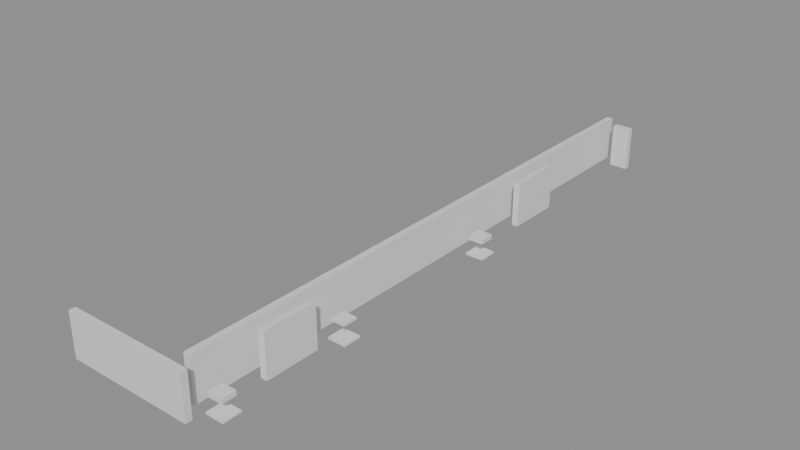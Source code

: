 # Source: building_lego.blend  (saved by Blender 5.0.119; exported with 4.5.12 LTS)
import bpy
from mathutils import Matrix  # noqa: F401  (used for matrix-valued properties, if any)

bpy.ops.wm.read_factory_settings(use_empty=True)
scene = bpy.context.scene
scene.name = 'Scene'

# ---- collections
col_01_paredes_externas = bpy.data.collections.new('01_Paredes_Externas'); scene.collection.children.link(col_01_paredes_externas)
col_02_paredes_internas = bpy.data.collections.new('02_Paredes_Internas'); scene.collection.children.link(col_02_paredes_internas)
col_03_pisos_escadas = bpy.data.collections.new('03_Pisos_Escadas'); scene.collection.children.link(col_03_pisos_escadas)
col_04_moveis_decoracoes = bpy.data.collections.new('04_Moveis_Decoracoes'); scene.collection.children.link(col_04_moveis_decoracoes)

# ---- materials (node trees are filled in below, after node groups)
mat_mat_parede_externa = bpy.data.materials.new('Mat_Parede_Externa')
mat_mat_parede_interna = bpy.data.materials.new('Mat_Parede_Interna')
mat_mat_pisos = bpy.data.materials.new('Mat_Pisos')
mat_mat_moveis = bpy.data.materials.new('Mat_Moveis')

# ---- material node trees
mat_mat_parede_externa.use_nodes = True; mat_mat_parede_externa.node_tree.nodes.clear()
_N = mat_mat_parede_externa.node_tree.nodes; _L = mat_mat_parede_externa.node_tree.links
n0 = _N.new('ShaderNodeBsdfPrincipled'); n0.name = 'BSDF - Pré-fundamentado'; n0.location = (-200, 100)
n1 = _N.new('ShaderNodeOutputMaterial'); n1.name = 'Saída de material'; n1.location = (200, 100)
_L.new(n0.outputs[0], n1.inputs[0])
n1.is_active_output = True
mat_mat_parede_interna.use_nodes = True; mat_mat_parede_interna.node_tree.nodes.clear()
_N = mat_mat_parede_interna.node_tree.nodes; _L = mat_mat_parede_interna.node_tree.links
n0 = _N.new('ShaderNodeBsdfPrincipled'); n0.name = 'BSDF - Pré-fundamentado'; n0.location = (-200, 100)
n1 = _N.new('ShaderNodeOutputMaterial'); n1.name = 'Saída de material'; n1.location = (200, 100)
_L.new(n0.outputs[0], n1.inputs[0])
n1.is_active_output = True
mat_mat_pisos.use_nodes = True; mat_mat_pisos.node_tree.nodes.clear()
_N = mat_mat_pisos.node_tree.nodes; _L = mat_mat_pisos.node_tree.links
n0 = _N.new('ShaderNodeBsdfPrincipled'); n0.name = 'BSDF - Pré-fundamentado'; n0.location = (-200, 100)
n1 = _N.new('ShaderNodeOutputMaterial'); n1.name = 'Saída de material'; n1.location = (200, 100)
_L.new(n0.outputs[0], n1.inputs[0])
n1.is_active_output = True
mat_mat_moveis.use_nodes = True; mat_mat_moveis.node_tree.nodes.clear()
_N = mat_mat_moveis.node_tree.nodes; _L = mat_mat_moveis.node_tree.links
n0 = _N.new('ShaderNodeBsdfPrincipled'); n0.name = 'BSDF - Pré-fundamentado'; n0.location = (-200, 100)
n1 = _N.new('ShaderNodeOutputMaterial'); n1.name = 'Saída de material'; n1.location = (200, 100)
_L.new(n0.outputs[0], n1.inputs[0])
n1.is_active_output = True

# ---- meshes
me_bloco_stone_wall_4304_3416_z0 = bpy.data.meshes.new('Bloco_stone_wall_4304_3416_z0')
me_bloco_stone_wall_4304_3416_z0.from_pydata([(-0.5, -0.175, -1.2), (0.5, -0.175, -1.2), (0.5, 0.175, -1.2), (-0.5, 0.175, -1.2), (-0.5, -0.175, 1.2), (0.5, -0.175, 1.2), (0.5, 0.175, 1.2), (-0.5, 0.175, 1.2)], [], [(0, 1, 2, 3), (4, 7, 6, 5), (0, 4, 5, 1), (2, 6, 7, 3), (0, 3, 7, 4), (1, 5, 6, 2)])
me_bloco_stone_wall_4304_3416_z0.materials.append(mat_mat_parede_externa)
me_bloco_stone_wall_4304_3416_z0.update()
me_bloco_stone_wall_4305_3416_z0 = bpy.data.meshes.new('Bloco_stone_wall_4305_3416_z0')
me_bloco_stone_wall_4305_3416_z0.from_pydata([(-0.5, -0.175, -1.2), (0.5, -0.175, -1.2), (0.5, 0.175, -1.2), (-0.5, 0.175, -1.2), (-0.5, -0.175, 1.2), (0.5, -0.175, 1.2), (0.5, 0.175, 1.2), (-0.5, 0.175, 1.2)], [], [(0, 1, 2, 3), (4, 7, 6, 5), (0, 4, 5, 1), (2, 6, 7, 3), (0, 3, 7, 4), (1, 5, 6, 2)])
me_bloco_stone_wall_4305_3416_z0.materials.append(mat_mat_parede_externa)
me_bloco_stone_wall_4305_3416_z0.update()
me_bloco_stone_wall_4306_3416_z0 = bpy.data.meshes.new('Bloco_stone_wall_4306_3416_z0')
me_bloco_stone_wall_4306_3416_z0.from_pydata([(-0.5, -0.175, -1.2), (0.5, -0.175, -1.2), (0.5, 0.175, -1.2), (-0.5, 0.175, -1.2), (-0.5, -0.175, 1.2), (0.5, -0.175, 1.2), (0.5, 0.175, 1.2), (-0.5, 0.175, 1.2)], [], [(0, 1, 2, 3), (4, 7, 6, 5), (0, 4, 5, 1), (2, 6, 7, 3), (0, 3, 7, 4), (1, 5, 6, 2)])
me_bloco_stone_wall_4306_3416_z0.materials.append(mat_mat_parede_externa)
me_bloco_stone_wall_4306_3416_z0.update()
me_bloco_stone_wall_4307_3416_z0 = bpy.data.meshes.new('Bloco_stone_wall_4307_3416_z0')
me_bloco_stone_wall_4307_3416_z0.from_pydata([(-0.5, -0.175, -1.2), (0.5, -0.175, -1.2), (0.5, 0.175, -1.2), (-0.5, 0.175, -1.2), (-0.5, -0.175, 1.2), (0.5, -0.175, 1.2), (0.5, 0.175, 1.2), (-0.5, 0.175, 1.2)], [], [(0, 1, 2, 3), (4, 7, 6, 5), (0, 4, 5, 1), (2, 6, 7, 3), (0, 3, 7, 4), (1, 5, 6, 2)])
me_bloco_stone_wall_4307_3416_z0.materials.append(mat_mat_parede_externa)
me_bloco_stone_wall_4307_3416_z0.update()
me_bloco_stone_wall_4308_3416_z0 = bpy.data.meshes.new('Bloco_stone_wall_4308_3416_z0')
me_bloco_stone_wall_4308_3416_z0.from_pydata([(-0.5, -0.175, -1.2), (0.5, -0.175, -1.2), (0.5, 0.175, -1.2), (-0.5, 0.175, -1.2), (-0.5, -0.175, 1.2), (0.5, -0.175, 1.2), (0.5, 0.175, 1.2), (-0.5, 0.175, 1.2)], [], [(0, 1, 2, 3), (4, 7, 6, 5), (0, 4, 5, 1), (2, 6, 7, 3), (0, 3, 7, 4), (1, 5, 6, 2)])
me_bloco_stone_wall_4308_3416_z0.materials.append(mat_mat_parede_externa)
me_bloco_stone_wall_4308_3416_z0.update()
me_bloco_stone_wall_4309_3416_z0 = bpy.data.meshes.new('Bloco_stone_wall_4309_3416_z0')
me_bloco_stone_wall_4309_3416_z0.from_pydata([(-0.5, -0.175, -1.2), (0.5, -0.175, -1.2), (0.5, 0.175, -1.2), (-0.5, 0.175, -1.2), (-0.5, -0.175, 1.2), (0.5, -0.175, 1.2), (0.5, 0.175, 1.2), (-0.5, 0.175, 1.2)], [], [(0, 1, 2, 3), (4, 7, 6, 5), (0, 4, 5, 1), (2, 6, 7, 3), (0, 3, 7, 4), (1, 5, 6, 2)])
me_bloco_stone_wall_4309_3416_z0.materials.append(mat_mat_parede_externa)
me_bloco_stone_wall_4309_3416_z0.update()
me_bloco_stone_wall_4310_3416_z0 = bpy.data.meshes.new('Bloco_stone_wall_4310_3416_z0')
me_bloco_stone_wall_4310_3416_z0.from_pydata([(-0.5, -0.175, -1.2), (0.5, -0.175, -1.2), (0.5, 0.175, -1.2), (-0.5, 0.175, -1.2), (-0.5, -0.175, 1.2), (0.5, -0.175, 1.2), (0.5, 0.175, 1.2), (-0.5, 0.175, 1.2)], [], [(0, 1, 2, 3), (4, 7, 6, 5), (0, 4, 5, 1), (2, 6, 7, 3), (0, 3, 7, 4), (1, 5, 6, 2)])
me_bloco_stone_wall_4310_3416_z0.materials.append(mat_mat_parede_externa)
me_bloco_stone_wall_4310_3416_z0.update()
me_bloco_stone_wall_4311_3448_z0 = bpy.data.meshes.new('Bloco_stone_wall_4311_3448_z0')
me_bloco_stone_wall_4311_3448_z0.from_pydata([(-0.5, -0.175, -1.2), (0.5, -0.175, -1.2), (0.5, 0.175, -1.2), (-0.5, 0.175, -1.2), (-0.5, -0.175, 1.2), (0.5, -0.175, 1.2), (0.5, 0.175, 1.2), (-0.5, 0.175, 1.2)], [], [(0, 1, 2, 3), (4, 7, 6, 5), (0, 4, 5, 1), (2, 6, 7, 3), (0, 3, 7, 4), (1, 5, 6, 2)])
me_bloco_stone_wall_4311_3448_z0.materials.append(mat_mat_parede_externa)
me_bloco_stone_wall_4311_3448_z0.update()
me_bloco_stone_post_4311_3420_z0 = bpy.data.meshes.new('Bloco_stone_post_4311_3420_z0')
me_bloco_stone_post_4311_3420_z0.from_pydata([(-0.175, -0.5, -1.2), (0.175, -0.5, -1.2), (0.175, 0.5, -1.2), (-0.175, 0.5, -1.2), (-0.175, -0.5, 1.2), (0.175, -0.5, 1.2), (0.175, 0.5, 1.2), (-0.175, 0.5, 1.2)], [], [(0, 1, 2, 3), (4, 7, 6, 5), (0, 4, 5, 1), (2, 6, 7, 3), (0, 3, 7, 4), (1, 5, 6, 2)])
me_bloco_stone_post_4311_3420_z0.materials.append(mat_mat_parede_externa)
me_bloco_stone_post_4311_3420_z0.update()
me_bloco_stone_post_4311_3421_z0 = bpy.data.meshes.new('Bloco_stone_post_4311_3421_z0')
me_bloco_stone_post_4311_3421_z0.from_pydata([(-0.175, -0.5, -1.2), (0.175, -0.5, -1.2), (0.175, 0.5, -1.2), (-0.175, 0.5, -1.2), (-0.175, -0.5, 1.2), (0.175, -0.5, 1.2), (0.175, 0.5, 1.2), (-0.175, 0.5, 1.2)], [], [(0, 1, 2, 3), (4, 7, 6, 5), (0, 4, 5, 1), (2, 6, 7, 3), (0, 3, 7, 4), (1, 5, 6, 2)])
me_bloco_stone_post_4311_3421_z0.materials.append(mat_mat_parede_externa)
me_bloco_stone_post_4311_3421_z0.update()
me_bloco_stone_post_4311_3422_z0 = bpy.data.meshes.new('Bloco_stone_post_4311_3422_z0')
me_bloco_stone_post_4311_3422_z0.from_pydata([(-0.175, -0.5, -1.2), (0.175, -0.5, -1.2), (0.175, 0.5, -1.2), (-0.175, 0.5, -1.2), (-0.175, -0.5, 1.2), (0.175, -0.5, 1.2), (0.175, 0.5, 1.2), (-0.175, 0.5, 1.2)], [], [(0, 1, 2, 3), (4, 7, 6, 5), (0, 4, 5, 1), (2, 6, 7, 3), (0, 3, 7, 4), (1, 5, 6, 2)])
me_bloco_stone_post_4311_3422_z0.materials.append(mat_mat_parede_externa)
me_bloco_stone_post_4311_3422_z0.update()
me_bloco_stone_post_4311_3438_z0 = bpy.data.meshes.new('Bloco_stone_post_4311_3438_z0')
me_bloco_stone_post_4311_3438_z0.from_pydata([(-0.175, -0.5, -1.2), (0.175, -0.5, -1.2), (0.175, 0.5, -1.2), (-0.175, 0.5, -1.2), (-0.175, -0.5, 1.2), (0.175, -0.5, 1.2), (0.175, 0.5, 1.2), (-0.175, 0.5, 1.2)], [], [(0, 1, 2, 3), (4, 7, 6, 5), (0, 4, 5, 1), (2, 6, 7, 3), (0, 3, 7, 4), (1, 5, 6, 2)])
me_bloco_stone_post_4311_3438_z0.materials.append(mat_mat_parede_externa)
me_bloco_stone_post_4311_3438_z0.update()
me_bloco_stone_wall_4311_3439_z0 = bpy.data.meshes.new('Bloco_stone_wall_4311_3439_z0')
me_bloco_stone_wall_4311_3439_z0.from_pydata([(-0.175, -0.5, -1.2), (0.175, -0.5, -1.2), (0.175, 0.5, -1.2), (-0.175, 0.5, -1.2), (-0.175, -0.5, 1.2), (0.175, -0.5, 1.2), (0.175, 0.5, 1.2), (-0.175, 0.5, 1.2)], [], [(0, 1, 2, 3), (4, 7, 6, 5), (0, 4, 5, 1), (2, 6, 7, 3), (0, 3, 7, 4), (1, 5, 6, 2)])
me_bloco_stone_wall_4311_3439_z0.materials.append(mat_mat_parede_externa)
me_bloco_stone_wall_4311_3439_z0.update()
me_bloco_stone_arch_4311_3440_z0 = bpy.data.meshes.new('Bloco_stone_arch_4311_3440_z0')
me_bloco_stone_arch_4311_3440_z0.from_pydata([(-0.175, -0.5, -1.2), (0.175, -0.5, -1.2), (0.175, 0.5, -1.2), (-0.175, 0.5, -1.2), (-0.175, -0.5, 1.2), (0.175, -0.5, 1.2), (0.175, 0.5, 1.2), (-0.175, 0.5, 1.2)], [], [(0, 1, 2, 3), (4, 7, 6, 5), (0, 4, 5, 1), (2, 6, 7, 3), (0, 3, 7, 4), (1, 5, 6, 2)])
me_bloco_stone_arch_4311_3440_z0.materials.append(mat_mat_parede_externa)
me_bloco_stone_arch_4311_3440_z0.update()
me_bloco_stone_wall_4310_3417_z0 = bpy.data.meshes.new('Bloco_stone_wall_4310_3417_z0')
me_bloco_stone_wall_4310_3417_z0.from_pydata([(-0.175, -0.5, -1.2), (0.175, -0.5, -1.2), (0.175, 0.5, -1.2), (-0.175, 0.5, -1.2), (-0.175, -0.5, 1.2), (0.175, -0.5, 1.2), (0.175, 0.5, 1.2), (-0.175, 0.5, 1.2)], [], [(0, 1, 2, 3), (4, 7, 6, 5), (0, 4, 5, 1), (2, 6, 7, 3), (0, 3, 7, 4), (1, 5, 6, 2)])
me_bloco_stone_wall_4310_3417_z0.materials.append(mat_mat_parede_interna)
me_bloco_stone_wall_4310_3417_z0.update()
me_bloco_stone_wall_4310_3418_z0 = bpy.data.meshes.new('Bloco_stone_wall_4310_3418_z0')
me_bloco_stone_wall_4310_3418_z0.from_pydata([(-0.175, -0.5, -1.2), (0.175, -0.5, -1.2), (0.175, 0.5, -1.2), (-0.175, 0.5, -1.2), (-0.175, -0.5, 1.2), (0.175, -0.5, 1.2), (0.175, 0.5, 1.2), (-0.175, 0.5, 1.2)], [], [(0, 1, 2, 3), (4, 7, 6, 5), (0, 4, 5, 1), (2, 6, 7, 3), (0, 3, 7, 4), (1, 5, 6, 2)])
me_bloco_stone_wall_4310_3418_z0.materials.append(mat_mat_parede_interna)
me_bloco_stone_wall_4310_3418_z0.update()
me_bloco_stone_wall_4310_3419_z0 = bpy.data.meshes.new('Bloco_stone_wall_4310_3419_z0')
me_bloco_stone_wall_4310_3419_z0.from_pydata([(-0.175, -0.5, -1.2), (0.175, -0.5, -1.2), (0.175, 0.5, -1.2), (-0.175, 0.5, -1.2), (-0.175, -0.5, 1.2), (0.175, -0.5, 1.2), (0.175, 0.5, 1.2), (-0.175, 0.5, 1.2)], [], [(0, 1, 2, 3), (4, 7, 6, 5), (0, 4, 5, 1), (2, 6, 7, 3), (0, 3, 7, 4), (1, 5, 6, 2)])
me_bloco_stone_wall_4310_3419_z0.materials.append(mat_mat_parede_interna)
me_bloco_stone_wall_4310_3419_z0.update()
me_bloco_stone_wall_4310_3420_z0 = bpy.data.meshes.new('Bloco_stone_wall_4310_3420_z0')
me_bloco_stone_wall_4310_3420_z0.from_pydata([(-0.175, -0.5, -1.2), (0.175, -0.5, -1.2), (0.175, 0.5, -1.2), (-0.175, 0.5, -1.2), (-0.175, -0.5, 1.2), (0.175, -0.5, 1.2), (0.175, 0.5, 1.2), (-0.175, 0.5, 1.2)], [], [(0, 1, 2, 3), (4, 7, 6, 5), (0, 4, 5, 1), (2, 6, 7, 3), (0, 3, 7, 4), (1, 5, 6, 2)])
me_bloco_stone_wall_4310_3420_z0.materials.append(mat_mat_parede_interna)
me_bloco_stone_wall_4310_3420_z0.update()
me_bloco_stone_wall_4310_3421_z0 = bpy.data.meshes.new('Bloco_stone_wall_4310_3421_z0')
me_bloco_stone_wall_4310_3421_z0.from_pydata([(-0.175, -0.5, -1.2), (0.175, -0.5, -1.2), (0.175, 0.5, -1.2), (-0.175, 0.5, -1.2), (-0.175, -0.5, 1.2), (0.175, -0.5, 1.2), (0.175, 0.5, 1.2), (-0.175, 0.5, 1.2)], [], [(0, 1, 2, 3), (4, 7, 6, 5), (0, 4, 5, 1), (2, 6, 7, 3), (0, 3, 7, 4), (1, 5, 6, 2)])
me_bloco_stone_wall_4310_3421_z0.materials.append(mat_mat_parede_interna)
me_bloco_stone_wall_4310_3421_z0.update()
me_bloco_stone_wall_4310_3422_z0 = bpy.data.meshes.new('Bloco_stone_wall_4310_3422_z0')
me_bloco_stone_wall_4310_3422_z0.from_pydata([(-0.175, -0.5, -1.2), (0.175, -0.5, -1.2), (0.175, 0.5, -1.2), (-0.175, 0.5, -1.2), (-0.175, -0.5, 1.2), (0.175, -0.5, 1.2), (0.175, 0.5, 1.2), (-0.175, 0.5, 1.2)], [], [(0, 1, 2, 3), (4, 7, 6, 5), (0, 4, 5, 1), (2, 6, 7, 3), (0, 3, 7, 4), (1, 5, 6, 2)])
me_bloco_stone_wall_4310_3422_z0.materials.append(mat_mat_parede_interna)
me_bloco_stone_wall_4310_3422_z0.update()
me_bloco_stone_wall_4310_3423_z0 = bpy.data.meshes.new('Bloco_stone_wall_4310_3423_z0')
me_bloco_stone_wall_4310_3423_z0.from_pydata([(-0.175, -0.5, -1.2), (0.175, -0.5, -1.2), (0.175, 0.5, -1.2), (-0.175, 0.5, -1.2), (-0.175, -0.5, 1.2), (0.175, -0.5, 1.2), (0.175, 0.5, 1.2), (-0.175, 0.5, 1.2)], [], [(0, 1, 2, 3), (4, 7, 6, 5), (0, 4, 5, 1), (2, 6, 7, 3), (0, 3, 7, 4), (1, 5, 6, 2)])
me_bloco_stone_wall_4310_3423_z0.materials.append(mat_mat_parede_interna)
me_bloco_stone_wall_4310_3423_z0.update()
me_bloco_stone_wall_4310_3424_z0 = bpy.data.meshes.new('Bloco_stone_wall_4310_3424_z0')
me_bloco_stone_wall_4310_3424_z0.from_pydata([(-0.175, -0.5, -1.2), (0.175, -0.5, -1.2), (0.175, 0.5, -1.2), (-0.175, 0.5, -1.2), (-0.175, -0.5, 1.2), (0.175, -0.5, 1.2), (0.175, 0.5, 1.2), (-0.175, 0.5, 1.2)], [], [(0, 1, 2, 3), (4, 7, 6, 5), (0, 4, 5, 1), (2, 6, 7, 3), (0, 3, 7, 4), (1, 5, 6, 2)])
me_bloco_stone_wall_4310_3424_z0.materials.append(mat_mat_parede_interna)
me_bloco_stone_wall_4310_3424_z0.update()
me_bloco_stone_wall_4310_3425_z0 = bpy.data.meshes.new('Bloco_stone_wall_4310_3425_z0')
me_bloco_stone_wall_4310_3425_z0.from_pydata([(-0.175, -0.5, -1.2), (0.175, -0.5, -1.2), (0.175, 0.5, -1.2), (-0.175, 0.5, -1.2), (-0.175, -0.5, 1.2), (0.175, -0.5, 1.2), (0.175, 0.5, 1.2), (-0.175, 0.5, 1.2)], [], [(0, 1, 2, 3), (4, 7, 6, 5), (0, 4, 5, 1), (2, 6, 7, 3), (0, 3, 7, 4), (1, 5, 6, 2)])
me_bloco_stone_wall_4310_3425_z0.materials.append(mat_mat_parede_interna)
me_bloco_stone_wall_4310_3425_z0.update()
me_bloco_stone_wall_4310_3426_z0 = bpy.data.meshes.new('Bloco_stone_wall_4310_3426_z0')
me_bloco_stone_wall_4310_3426_z0.from_pydata([(-0.175, -0.5, -1.2), (0.175, -0.5, -1.2), (0.175, 0.5, -1.2), (-0.175, 0.5, -1.2), (-0.175, -0.5, 1.2), (0.175, -0.5, 1.2), (0.175, 0.5, 1.2), (-0.175, 0.5, 1.2)], [], [(0, 1, 2, 3), (4, 7, 6, 5), (0, 4, 5, 1), (2, 6, 7, 3), (0, 3, 7, 4), (1, 5, 6, 2)])
me_bloco_stone_wall_4310_3426_z0.materials.append(mat_mat_parede_interna)
me_bloco_stone_wall_4310_3426_z0.update()
me_bloco_stone_wall_4310_3427_z0 = bpy.data.meshes.new('Bloco_stone_wall_4310_3427_z0')
me_bloco_stone_wall_4310_3427_z0.from_pydata([(-0.175, -0.5, -1.2), (0.175, -0.5, -1.2), (0.175, 0.5, -1.2), (-0.175, 0.5, -1.2), (-0.175, -0.5, 1.2), (0.175, -0.5, 1.2), (0.175, 0.5, 1.2), (-0.175, 0.5, 1.2)], [], [(0, 1, 2, 3), (4, 7, 6, 5), (0, 4, 5, 1), (2, 6, 7, 3), (0, 3, 7, 4), (1, 5, 6, 2)])
me_bloco_stone_wall_4310_3427_z0.materials.append(mat_mat_parede_interna)
me_bloco_stone_wall_4310_3427_z0.update()
me_bloco_stone_wall_4310_3428_z0 = bpy.data.meshes.new('Bloco_stone_wall_4310_3428_z0')
me_bloco_stone_wall_4310_3428_z0.from_pydata([(-0.175, -0.5, -1.2), (0.175, -0.5, -1.2), (0.175, 0.5, -1.2), (-0.175, 0.5, -1.2), (-0.175, -0.5, 1.2), (0.175, -0.5, 1.2), (0.175, 0.5, 1.2), (-0.175, 0.5, 1.2)], [], [(0, 1, 2, 3), (4, 7, 6, 5), (0, 4, 5, 1), (2, 6, 7, 3), (0, 3, 7, 4), (1, 5, 6, 2)])
me_bloco_stone_wall_4310_3428_z0.materials.append(mat_mat_parede_interna)
me_bloco_stone_wall_4310_3428_z0.update()
me_bloco_stone_wall_4310_3429_z0 = bpy.data.meshes.new('Bloco_stone_wall_4310_3429_z0')
me_bloco_stone_wall_4310_3429_z0.from_pydata([(-0.175, -0.5, -1.2), (0.175, -0.5, -1.2), (0.175, 0.5, -1.2), (-0.175, 0.5, -1.2), (-0.175, -0.5, 1.2), (0.175, -0.5, 1.2), (0.175, 0.5, 1.2), (-0.175, 0.5, 1.2)], [], [(0, 1, 2, 3), (4, 7, 6, 5), (0, 4, 5, 1), (2, 6, 7, 3), (0, 3, 7, 4), (1, 5, 6, 2)])
me_bloco_stone_wall_4310_3429_z0.materials.append(mat_mat_parede_interna)
me_bloco_stone_wall_4310_3429_z0.update()
me_bloco_stone_wall_4310_3430_z0 = bpy.data.meshes.new('Bloco_stone_wall_4310_3430_z0')
me_bloco_stone_wall_4310_3430_z0.from_pydata([(-0.175, -0.5, -1.2), (0.175, -0.5, -1.2), (0.175, 0.5, -1.2), (-0.175, 0.5, -1.2), (-0.175, -0.5, 1.2), (0.175, -0.5, 1.2), (0.175, 0.5, 1.2), (-0.175, 0.5, 1.2)], [], [(0, 1, 2, 3), (4, 7, 6, 5), (0, 4, 5, 1), (2, 6, 7, 3), (0, 3, 7, 4), (1, 5, 6, 2)])
me_bloco_stone_wall_4310_3430_z0.materials.append(mat_mat_parede_interna)
me_bloco_stone_wall_4310_3430_z0.update()
me_bloco_stone_wall_4310_3431_z0 = bpy.data.meshes.new('Bloco_stone_wall_4310_3431_z0')
me_bloco_stone_wall_4310_3431_z0.from_pydata([(-0.175, -0.5, -1.2), (0.175, -0.5, -1.2), (0.175, 0.5, -1.2), (-0.175, 0.5, -1.2), (-0.175, -0.5, 1.2), (0.175, -0.5, 1.2), (0.175, 0.5, 1.2), (-0.175, 0.5, 1.2)], [], [(0, 1, 2, 3), (4, 7, 6, 5), (0, 4, 5, 1), (2, 6, 7, 3), (0, 3, 7, 4), (1, 5, 6, 2)])
me_bloco_stone_wall_4310_3431_z0.materials.append(mat_mat_parede_interna)
me_bloco_stone_wall_4310_3431_z0.update()
me_bloco_stone_wall_4310_3432_z0 = bpy.data.meshes.new('Bloco_stone_wall_4310_3432_z0')
me_bloco_stone_wall_4310_3432_z0.from_pydata([(-0.175, -0.5, -1.2), (0.175, -0.5, -1.2), (0.175, 0.5, -1.2), (-0.175, 0.5, -1.2), (-0.175, -0.5, 1.2), (0.175, -0.5, 1.2), (0.175, 0.5, 1.2), (-0.175, 0.5, 1.2)], [], [(0, 1, 2, 3), (4, 7, 6, 5), (0, 4, 5, 1), (2, 6, 7, 3), (0, 3, 7, 4), (1, 5, 6, 2)])
me_bloco_stone_wall_4310_3432_z0.materials.append(mat_mat_parede_interna)
me_bloco_stone_wall_4310_3432_z0.update()
me_bloco_stone_wall_4310_3433_z0 = bpy.data.meshes.new('Bloco_stone_wall_4310_3433_z0')
me_bloco_stone_wall_4310_3433_z0.from_pydata([(-0.175, -0.5, -1.2), (0.175, -0.5, -1.2), (0.175, 0.5, -1.2), (-0.175, 0.5, -1.2), (-0.175, -0.5, 1.2), (0.175, -0.5, 1.2), (0.175, 0.5, 1.2), (-0.175, 0.5, 1.2)], [], [(0, 1, 2, 3), (4, 7, 6, 5), (0, 4, 5, 1), (2, 6, 7, 3), (0, 3, 7, 4), (1, 5, 6, 2)])
me_bloco_stone_wall_4310_3433_z0.materials.append(mat_mat_parede_interna)
me_bloco_stone_wall_4310_3433_z0.update()
me_bloco_stone_wall_4310_3434_z0 = bpy.data.meshes.new('Bloco_stone_wall_4310_3434_z0')
me_bloco_stone_wall_4310_3434_z0.from_pydata([(-0.175, -0.5, -1.2), (0.175, -0.5, -1.2), (0.175, 0.5, -1.2), (-0.175, 0.5, -1.2), (-0.175, -0.5, 1.2), (0.175, -0.5, 1.2), (0.175, 0.5, 1.2), (-0.175, 0.5, 1.2)], [], [(0, 1, 2, 3), (4, 7, 6, 5), (0, 4, 5, 1), (2, 6, 7, 3), (0, 3, 7, 4), (1, 5, 6, 2)])
me_bloco_stone_wall_4310_3434_z0.materials.append(mat_mat_parede_interna)
me_bloco_stone_wall_4310_3434_z0.update()
me_bloco_stone_wall_4310_3435_z0 = bpy.data.meshes.new('Bloco_stone_wall_4310_3435_z0')
me_bloco_stone_wall_4310_3435_z0.from_pydata([(-0.175, -0.5, -1.2), (0.175, -0.5, -1.2), (0.175, 0.5, -1.2), (-0.175, 0.5, -1.2), (-0.175, -0.5, 1.2), (0.175, -0.5, 1.2), (0.175, 0.5, 1.2), (-0.175, 0.5, 1.2)], [], [(0, 1, 2, 3), (4, 7, 6, 5), (0, 4, 5, 1), (2, 6, 7, 3), (0, 3, 7, 4), (1, 5, 6, 2)])
me_bloco_stone_wall_4310_3435_z0.materials.append(mat_mat_parede_interna)
me_bloco_stone_wall_4310_3435_z0.update()
me_bloco_stone_wall_4310_3436_z0 = bpy.data.meshes.new('Bloco_stone_wall_4310_3436_z0')
me_bloco_stone_wall_4310_3436_z0.from_pydata([(-0.175, -0.5, -1.2), (0.175, -0.5, -1.2), (0.175, 0.5, -1.2), (-0.175, 0.5, -1.2), (-0.175, -0.5, 1.2), (0.175, -0.5, 1.2), (0.175, 0.5, 1.2), (-0.175, 0.5, 1.2)], [], [(0, 1, 2, 3), (4, 7, 6, 5), (0, 4, 5, 1), (2, 6, 7, 3), (0, 3, 7, 4), (1, 5, 6, 2)])
me_bloco_stone_wall_4310_3436_z0.materials.append(mat_mat_parede_interna)
me_bloco_stone_wall_4310_3436_z0.update()
me_bloco_stone_wall_4310_3437_z0 = bpy.data.meshes.new('Bloco_stone_wall_4310_3437_z0')
me_bloco_stone_wall_4310_3437_z0.from_pydata([(-0.175, -0.5, -1.2), (0.175, -0.5, -1.2), (0.175, 0.5, -1.2), (-0.175, 0.5, -1.2), (-0.175, -0.5, 1.2), (0.175, -0.5, 1.2), (0.175, 0.5, 1.2), (-0.175, 0.5, 1.2)], [], [(0, 1, 2, 3), (4, 7, 6, 5), (0, 4, 5, 1), (2, 6, 7, 3), (0, 3, 7, 4), (1, 5, 6, 2)])
me_bloco_stone_wall_4310_3437_z0.materials.append(mat_mat_parede_interna)
me_bloco_stone_wall_4310_3437_z0.update()
me_bloco_stone_wall_4310_3438_z0 = bpy.data.meshes.new('Bloco_stone_wall_4310_3438_z0')
me_bloco_stone_wall_4310_3438_z0.from_pydata([(-0.175, -0.5, -1.2), (0.175, -0.5, -1.2), (0.175, 0.5, -1.2), (-0.175, 0.5, -1.2), (-0.175, -0.5, 1.2), (0.175, -0.5, 1.2), (0.175, 0.5, 1.2), (-0.175, 0.5, 1.2)], [], [(0, 1, 2, 3), (4, 7, 6, 5), (0, 4, 5, 1), (2, 6, 7, 3), (0, 3, 7, 4), (1, 5, 6, 2)])
me_bloco_stone_wall_4310_3438_z0.materials.append(mat_mat_parede_interna)
me_bloco_stone_wall_4310_3438_z0.update()
me_bloco_stone_wall_4310_3439_z0 = bpy.data.meshes.new('Bloco_stone_wall_4310_3439_z0')
me_bloco_stone_wall_4310_3439_z0.from_pydata([(-0.175, -0.5, -1.2), (0.175, -0.5, -1.2), (0.175, 0.5, -1.2), (-0.175, 0.5, -1.2), (-0.175, -0.5, 1.2), (0.175, -0.5, 1.2), (0.175, 0.5, 1.2), (-0.175, 0.5, 1.2)], [], [(0, 1, 2, 3), (4, 7, 6, 5), (0, 4, 5, 1), (2, 6, 7, 3), (0, 3, 7, 4), (1, 5, 6, 2)])
me_bloco_stone_wall_4310_3439_z0.materials.append(mat_mat_parede_interna)
me_bloco_stone_wall_4310_3439_z0.update()
me_bloco_stone_wall_4310_3440_z0 = bpy.data.meshes.new('Bloco_stone_wall_4310_3440_z0')
me_bloco_stone_wall_4310_3440_z0.from_pydata([(-0.175, -0.5, -1.2), (0.175, -0.5, -1.2), (0.175, 0.5, -1.2), (-0.175, 0.5, -1.2), (-0.175, -0.5, 1.2), (0.175, -0.5, 1.2), (0.175, 0.5, 1.2), (-0.175, 0.5, 1.2)], [], [(0, 1, 2, 3), (4, 7, 6, 5), (0, 4, 5, 1), (2, 6, 7, 3), (0, 3, 7, 4), (1, 5, 6, 2)])
me_bloco_stone_wall_4310_3440_z0.materials.append(mat_mat_parede_interna)
me_bloco_stone_wall_4310_3440_z0.update()
me_bloco_stone_wall_4310_3441_z0 = bpy.data.meshes.new('Bloco_stone_wall_4310_3441_z0')
me_bloco_stone_wall_4310_3441_z0.from_pydata([(-0.175, -0.5, -1.2), (0.175, -0.5, -1.2), (0.175, 0.5, -1.2), (-0.175, 0.5, -1.2), (-0.175, -0.5, 1.2), (0.175, -0.5, 1.2), (0.175, 0.5, 1.2), (-0.175, 0.5, 1.2)], [], [(0, 1, 2, 3), (4, 7, 6, 5), (0, 4, 5, 1), (2, 6, 7, 3), (0, 3, 7, 4), (1, 5, 6, 2)])
me_bloco_stone_wall_4310_3441_z0.materials.append(mat_mat_parede_interna)
me_bloco_stone_wall_4310_3441_z0.update()
me_bloco_stone_wall_4310_3442_z0 = bpy.data.meshes.new('Bloco_stone_wall_4310_3442_z0')
me_bloco_stone_wall_4310_3442_z0.from_pydata([(-0.175, -0.5, -1.2), (0.175, -0.5, -1.2), (0.175, 0.5, -1.2), (-0.175, 0.5, -1.2), (-0.175, -0.5, 1.2), (0.175, -0.5, 1.2), (0.175, 0.5, 1.2), (-0.175, 0.5, 1.2)], [], [(0, 1, 2, 3), (4, 7, 6, 5), (0, 4, 5, 1), (2, 6, 7, 3), (0, 3, 7, 4), (1, 5, 6, 2)])
me_bloco_stone_wall_4310_3442_z0.materials.append(mat_mat_parede_interna)
me_bloco_stone_wall_4310_3442_z0.update()
me_bloco_stone_wall_4310_3443_z0 = bpy.data.meshes.new('Bloco_stone_wall_4310_3443_z0')
me_bloco_stone_wall_4310_3443_z0.from_pydata([(-0.175, -0.5, -1.2), (0.175, -0.5, -1.2), (0.175, 0.5, -1.2), (-0.175, 0.5, -1.2), (-0.175, -0.5, 1.2), (0.175, -0.5, 1.2), (0.175, 0.5, 1.2), (-0.175, 0.5, 1.2)], [], [(0, 1, 2, 3), (4, 7, 6, 5), (0, 4, 5, 1), (2, 6, 7, 3), (0, 3, 7, 4), (1, 5, 6, 2)])
me_bloco_stone_wall_4310_3443_z0.materials.append(mat_mat_parede_interna)
me_bloco_stone_wall_4310_3443_z0.update()
me_bloco_stone_wall_4310_3444_z0 = bpy.data.meshes.new('Bloco_stone_wall_4310_3444_z0')
me_bloco_stone_wall_4310_3444_z0.from_pydata([(-0.175, -0.5, -1.2), (0.175, -0.5, -1.2), (0.175, 0.5, -1.2), (-0.175, 0.5, -1.2), (-0.175, -0.5, 1.2), (0.175, -0.5, 1.2), (0.175, 0.5, 1.2), (-0.175, 0.5, 1.2)], [], [(0, 1, 2, 3), (4, 7, 6, 5), (0, 4, 5, 1), (2, 6, 7, 3), (0, 3, 7, 4), (1, 5, 6, 2)])
me_bloco_stone_wall_4310_3444_z0.materials.append(mat_mat_parede_interna)
me_bloco_stone_wall_4310_3444_z0.update()
me_bloco_stone_wall_4310_3445_z0 = bpy.data.meshes.new('Bloco_stone_wall_4310_3445_z0')
me_bloco_stone_wall_4310_3445_z0.from_pydata([(-0.175, -0.5, -1.2), (0.175, -0.5, -1.2), (0.175, 0.5, -1.2), (-0.175, 0.5, -1.2), (-0.175, -0.5, 1.2), (0.175, -0.5, 1.2), (0.175, 0.5, 1.2), (-0.175, 0.5, 1.2)], [], [(0, 1, 2, 3), (4, 7, 6, 5), (0, 4, 5, 1), (2, 6, 7, 3), (0, 3, 7, 4), (1, 5, 6, 2)])
me_bloco_stone_wall_4310_3445_z0.materials.append(mat_mat_parede_interna)
me_bloco_stone_wall_4310_3445_z0.update()
me_bloco_stone_wall_4310_3446_z0 = bpy.data.meshes.new('Bloco_stone_wall_4310_3446_z0')
me_bloco_stone_wall_4310_3446_z0.from_pydata([(-0.175, -0.5, -1.2), (0.175, -0.5, -1.2), (0.175, 0.5, -1.2), (-0.175, 0.5, -1.2), (-0.175, -0.5, 1.2), (0.175, -0.5, 1.2), (0.175, 0.5, 1.2), (-0.175, 0.5, 1.2)], [], [(0, 1, 2, 3), (4, 7, 6, 5), (0, 4, 5, 1), (2, 6, 7, 3), (0, 3, 7, 4), (1, 5, 6, 2)])
me_bloco_stone_wall_4310_3446_z0.materials.append(mat_mat_parede_interna)
me_bloco_stone_wall_4310_3446_z0.update()
me_bloco_stone_wall_4310_3447_z0 = bpy.data.meshes.new('Bloco_stone_wall_4310_3447_z0')
me_bloco_stone_wall_4310_3447_z0.from_pydata([(-0.175, -0.5, -1.2), (0.175, -0.5, -1.2), (0.175, 0.5, -1.2), (-0.175, 0.5, -1.2), (-0.175, -0.5, 1.2), (0.175, -0.5, 1.2), (0.175, 0.5, 1.2), (-0.175, 0.5, 1.2)], [], [(0, 1, 2, 3), (4, 7, 6, 5), (0, 4, 5, 1), (2, 6, 7, 3), (0, 3, 7, 4), (1, 5, 6, 2)])
me_bloco_stone_wall_4310_3447_z0.materials.append(mat_mat_parede_interna)
me_bloco_stone_wall_4310_3447_z0.update()
me_bloco_stone_wall_4310_3448_z0 = bpy.data.meshes.new('Bloco_stone_wall_4310_3448_z0')
me_bloco_stone_wall_4310_3448_z0.from_pydata([(-0.175, -0.5, -1.2), (0.175, -0.5, -1.2), (0.175, 0.5, -1.2), (-0.175, 0.5, -1.2), (-0.175, -0.5, 1.2), (0.175, -0.5, 1.2), (0.175, 0.5, 1.2), (-0.175, 0.5, 1.2)], [], [(0, 1, 2, 3), (4, 7, 6, 5), (0, 4, 5, 1), (2, 6, 7, 3), (0, 3, 7, 4), (1, 5, 6, 2)])
me_bloco_stone_wall_4310_3448_z0.materials.append(mat_mat_parede_interna)
me_bloco_stone_wall_4310_3448_z0.update()
me_piso_stone_4311_3417_z0 = bpy.data.meshes.new('Piso_stone_4311_3417_z0')
me_piso_stone_4311_3417_z0.from_pydata([(-0.5, -0.5, -0.05), (0.5, -0.5, -0.05), (0.5, 0.5, -0.05), (-0.5, 0.5, -0.05), (-0.5, -0.5, 0.05), (0.5, -0.5, 0.05), (0.5, 0.5, 0.05), (-0.5, 0.5, 0.05)], [], [(0, 1, 2, 3), (4, 7, 6, 5), (0, 4, 5, 1), (2, 6, 7, 3), (0, 3, 7, 4), (1, 5, 6, 2)])
me_piso_stone_4311_3417_z0.materials.append(mat_mat_pisos)
me_piso_stone_4311_3417_z0.update()
me_piso_stone_4311_3424_z0 = bpy.data.meshes.new('Piso_stone_4311_3424_z0')
me_piso_stone_4311_3424_z0.from_pydata([(-0.5, -0.5, -0.05), (0.5, -0.5, -0.05), (0.5, 0.5, -0.05), (-0.5, 0.5, -0.05), (-0.5, -0.5, 0.05), (0.5, -0.5, 0.05), (0.5, 0.5, 0.05), (-0.5, 0.5, 0.05)], [], [(0, 1, 2, 3), (4, 7, 6, 5), (0, 4, 5, 1), (2, 6, 7, 3), (0, 3, 7, 4), (1, 5, 6, 2)])
me_piso_stone_4311_3424_z0.materials.append(mat_mat_pisos)
me_piso_stone_4311_3424_z0.update()
me_piso_stone_4311_3434_z0 = bpy.data.meshes.new('Piso_stone_4311_3434_z0')
me_piso_stone_4311_3434_z0.from_pydata([(-0.5, -0.5, -0.05), (0.5, -0.5, -0.05), (0.5, 0.5, -0.05), (-0.5, 0.5, -0.05), (-0.5, -0.5, 0.05), (0.5, -0.5, 0.05), (0.5, 0.5, 0.05), (-0.5, 0.5, 0.05)], [], [(0, 1, 2, 3), (4, 7, 6, 5), (0, 4, 5, 1), (2, 6, 7, 3), (0, 3, 7, 4), (1, 5, 6, 2)])
me_piso_stone_4311_3434_z0.materials.append(mat_mat_pisos)
me_piso_stone_4311_3434_z0.update()
me_movel_brazier_4311_3417_z6 = bpy.data.meshes.new('Movel_brazier_4311_3417_z6')
me_movel_brazier_4311_3417_z6.from_pydata([(-0.4, -0.4, -0.12), (0.4, -0.4, -0.12), (0.4, 0.4, -0.12), (-0.4, 0.4, -0.12), (-0.4, -0.4, 0.12), (0.4, -0.4, 0.12), (0.4, 0.4, 0.12), (-0.4, 0.4, 0.12)], [], [(0, 1, 2, 3), (4, 7, 6, 5), (0, 4, 5, 1), (2, 6, 7, 3), (0, 3, 7, 4), (1, 5, 6, 2)])
me_movel_brazier_4311_3417_z6.materials.append(mat_mat_moveis)
me_movel_brazier_4311_3417_z6.update()
me_movel_brazier_4311_3424_z7 = bpy.data.meshes.new('Movel_brazier_4311_3424_z7')
me_movel_brazier_4311_3424_z7.from_pydata([(-0.4, -0.4, -0.06), (0.4, -0.4, -0.06), (0.4, 0.4, -0.06), (-0.4, 0.4, -0.06), (-0.4, -0.4, 0.06), (0.4, -0.4, 0.06), (0.4, 0.4, 0.06), (-0.4, 0.4, 0.06)], [], [(0, 1, 2, 3), (4, 7, 6, 5), (0, 4, 5, 1), (2, 6, 7, 3), (0, 3, 7, 4), (1, 5, 6, 2)])
me_movel_brazier_4311_3424_z7.materials.append(mat_mat_moveis)
me_movel_brazier_4311_3424_z7.update()
me_movel_brazier_4311_3434_z6 = bpy.data.meshes.new('Movel_brazier_4311_3434_z6')
me_movel_brazier_4311_3434_z6.from_pydata([(-0.4, -0.4, -0.12), (0.4, -0.4, -0.12), (0.4, 0.4, -0.12), (-0.4, 0.4, -0.12), (-0.4, -0.4, 0.12), (0.4, -0.4, 0.12), (0.4, 0.4, 0.12), (-0.4, 0.4, 0.12)], [], [(0, 1, 2, 3), (4, 7, 6, 5), (0, 4, 5, 1), (2, 6, 7, 3), (0, 3, 7, 4), (1, 5, 6, 2)])
me_movel_brazier_4311_3434_z6.materials.append(mat_mat_moveis)
me_movel_brazier_4311_3434_z6.update()

# ---- objects
ob_parede_externa_norte_y3416_x4304_4310 = bpy.data.objects.new('Parede_Externa_Norte_Y3416_X4304_4310', None)
ob_bloco_stone_wall_4304_3416_z0 = bpy.data.objects.new('Bloco_stone_wall_4304_3416_z0', me_bloco_stone_wall_4304_3416_z0)
ob_bloco_stone_wall_4305_3416_z0 = bpy.data.objects.new('Bloco_stone_wall_4305_3416_z0', me_bloco_stone_wall_4305_3416_z0)
ob_bloco_stone_wall_4306_3416_z0 = bpy.data.objects.new('Bloco_stone_wall_4306_3416_z0', me_bloco_stone_wall_4306_3416_z0)
ob_bloco_stone_wall_4307_3416_z0 = bpy.data.objects.new('Bloco_stone_wall_4307_3416_z0', me_bloco_stone_wall_4307_3416_z0)
ob_bloco_stone_wall_4308_3416_z0 = bpy.data.objects.new('Bloco_stone_wall_4308_3416_z0', me_bloco_stone_wall_4308_3416_z0)
ob_bloco_stone_wall_4309_3416_z0 = bpy.data.objects.new('Bloco_stone_wall_4309_3416_z0', me_bloco_stone_wall_4309_3416_z0)
ob_bloco_stone_wall_4310_3416_z0 = bpy.data.objects.new('Bloco_stone_wall_4310_3416_z0', me_bloco_stone_wall_4310_3416_z0)
ob_parede_externa_sul_y3448_x4311_4311 = bpy.data.objects.new('Parede_Externa_Sul_Y3448_X4311_4311', None)
ob_bloco_stone_wall_4311_3448_z0 = bpy.data.objects.new('Bloco_stone_wall_4311_3448_z0', me_bloco_stone_wall_4311_3448_z0)
ob_parede_externa_leste_x4311_y3420_3422 = bpy.data.objects.new('Parede_Externa_Leste_X4311_Y3420_3422', None)
ob_bloco_stone_post_4311_3420_z0 = bpy.data.objects.new('Bloco_stone_post_4311_3420_z0', me_bloco_stone_post_4311_3420_z0)
ob_bloco_stone_post_4311_3421_z0 = bpy.data.objects.new('Bloco_stone_post_4311_3421_z0', me_bloco_stone_post_4311_3421_z0)
ob_bloco_stone_post_4311_3422_z0 = bpy.data.objects.new('Bloco_stone_post_4311_3422_z0', me_bloco_stone_post_4311_3422_z0)
ob_parede_externa_leste_x4311_y3438_3440 = bpy.data.objects.new('Parede_Externa_Leste_X4311_Y3438_3440', None)
ob_bloco_stone_post_4311_3438_z0 = bpy.data.objects.new('Bloco_stone_post_4311_3438_z0', me_bloco_stone_post_4311_3438_z0)
ob_bloco_stone_wall_4311_3439_z0 = bpy.data.objects.new('Bloco_stone_wall_4311_3439_z0', me_bloco_stone_wall_4311_3439_z0)
ob_bloco_stone_arch_4311_3440_z0 = bpy.data.objects.new('Bloco_stone_arch_4311_3440_z0', me_bloco_stone_arch_4311_3440_z0)
ob_parede_interna_ns_03_x4310_y3417_3448 = bpy.data.objects.new('Parede_Interna_NS_03_X4310_Y3417_3448', None)
ob_bloco_stone_wall_4310_3417_z0 = bpy.data.objects.new('Bloco_stone_wall_4310_3417_z0', me_bloco_stone_wall_4310_3417_z0)
ob_bloco_stone_wall_4310_3418_z0 = bpy.data.objects.new('Bloco_stone_wall_4310_3418_z0', me_bloco_stone_wall_4310_3418_z0)
ob_bloco_stone_wall_4310_3419_z0 = bpy.data.objects.new('Bloco_stone_wall_4310_3419_z0', me_bloco_stone_wall_4310_3419_z0)
ob_bloco_stone_wall_4310_3420_z0 = bpy.data.objects.new('Bloco_stone_wall_4310_3420_z0', me_bloco_stone_wall_4310_3420_z0)
ob_bloco_stone_wall_4310_3421_z0 = bpy.data.objects.new('Bloco_stone_wall_4310_3421_z0', me_bloco_stone_wall_4310_3421_z0)
ob_bloco_stone_wall_4310_3422_z0 = bpy.data.objects.new('Bloco_stone_wall_4310_3422_z0', me_bloco_stone_wall_4310_3422_z0)
ob_bloco_stone_wall_4310_3423_z0 = bpy.data.objects.new('Bloco_stone_wall_4310_3423_z0', me_bloco_stone_wall_4310_3423_z0)
ob_bloco_stone_wall_4310_3424_z0 = bpy.data.objects.new('Bloco_stone_wall_4310_3424_z0', me_bloco_stone_wall_4310_3424_z0)
ob_bloco_stone_wall_4310_3425_z0 = bpy.data.objects.new('Bloco_stone_wall_4310_3425_z0', me_bloco_stone_wall_4310_3425_z0)
ob_bloco_stone_wall_4310_3426_z0 = bpy.data.objects.new('Bloco_stone_wall_4310_3426_z0', me_bloco_stone_wall_4310_3426_z0)
ob_bloco_stone_wall_4310_3427_z0 = bpy.data.objects.new('Bloco_stone_wall_4310_3427_z0', me_bloco_stone_wall_4310_3427_z0)
ob_bloco_stone_wall_4310_3428_z0 = bpy.data.objects.new('Bloco_stone_wall_4310_3428_z0', me_bloco_stone_wall_4310_3428_z0)
ob_bloco_stone_wall_4310_3429_z0 = bpy.data.objects.new('Bloco_stone_wall_4310_3429_z0', me_bloco_stone_wall_4310_3429_z0)
ob_bloco_stone_wall_4310_3430_z0 = bpy.data.objects.new('Bloco_stone_wall_4310_3430_z0', me_bloco_stone_wall_4310_3430_z0)
ob_bloco_stone_wall_4310_3431_z0 = bpy.data.objects.new('Bloco_stone_wall_4310_3431_z0', me_bloco_stone_wall_4310_3431_z0)
ob_bloco_stone_wall_4310_3432_z0 = bpy.data.objects.new('Bloco_stone_wall_4310_3432_z0', me_bloco_stone_wall_4310_3432_z0)
ob_bloco_stone_wall_4310_3433_z0 = bpy.data.objects.new('Bloco_stone_wall_4310_3433_z0', me_bloco_stone_wall_4310_3433_z0)
ob_bloco_stone_wall_4310_3434_z0 = bpy.data.objects.new('Bloco_stone_wall_4310_3434_z0', me_bloco_stone_wall_4310_3434_z0)
ob_bloco_stone_wall_4310_3435_z0 = bpy.data.objects.new('Bloco_stone_wall_4310_3435_z0', me_bloco_stone_wall_4310_3435_z0)
ob_bloco_stone_wall_4310_3436_z0 = bpy.data.objects.new('Bloco_stone_wall_4310_3436_z0', me_bloco_stone_wall_4310_3436_z0)
ob_bloco_stone_wall_4310_3437_z0 = bpy.data.objects.new('Bloco_stone_wall_4310_3437_z0', me_bloco_stone_wall_4310_3437_z0)
ob_bloco_stone_wall_4310_3438_z0 = bpy.data.objects.new('Bloco_stone_wall_4310_3438_z0', me_bloco_stone_wall_4310_3438_z0)
ob_bloco_stone_wall_4310_3439_z0 = bpy.data.objects.new('Bloco_stone_wall_4310_3439_z0', me_bloco_stone_wall_4310_3439_z0)
ob_bloco_stone_wall_4310_3440_z0 = bpy.data.objects.new('Bloco_stone_wall_4310_3440_z0', me_bloco_stone_wall_4310_3440_z0)
ob_bloco_stone_wall_4310_3441_z0 = bpy.data.objects.new('Bloco_stone_wall_4310_3441_z0', me_bloco_stone_wall_4310_3441_z0)
ob_bloco_stone_wall_4310_3442_z0 = bpy.data.objects.new('Bloco_stone_wall_4310_3442_z0', me_bloco_stone_wall_4310_3442_z0)
ob_bloco_stone_wall_4310_3443_z0 = bpy.data.objects.new('Bloco_stone_wall_4310_3443_z0', me_bloco_stone_wall_4310_3443_z0)
ob_bloco_stone_wall_4310_3444_z0 = bpy.data.objects.new('Bloco_stone_wall_4310_3444_z0', me_bloco_stone_wall_4310_3444_z0)
ob_bloco_stone_wall_4310_3445_z0 = bpy.data.objects.new('Bloco_stone_wall_4310_3445_z0', me_bloco_stone_wall_4310_3445_z0)
ob_bloco_stone_wall_4310_3446_z0 = bpy.data.objects.new('Bloco_stone_wall_4310_3446_z0', me_bloco_stone_wall_4310_3446_z0)
ob_bloco_stone_wall_4310_3447_z0 = bpy.data.objects.new('Bloco_stone_wall_4310_3447_z0', me_bloco_stone_wall_4310_3447_z0)
ob_bloco_stone_wall_4310_3448_z0 = bpy.data.objects.new('Bloco_stone_wall_4310_3448_z0', me_bloco_stone_wall_4310_3448_z0)
ob_pisos_lajes = bpy.data.objects.new('Pisos_Lajes', None)
ob_piso_stone_4311_3417_z0 = bpy.data.objects.new('Piso_stone_4311_3417_z0', me_piso_stone_4311_3417_z0)
ob_piso_stone_4311_3424_z0 = bpy.data.objects.new('Piso_stone_4311_3424_z0', me_piso_stone_4311_3424_z0)
ob_piso_stone_4311_3434_z0 = bpy.data.objects.new('Piso_stone_4311_3434_z0', me_piso_stone_4311_3434_z0)
ob_moveis_decoracoes = bpy.data.objects.new('Moveis_Decoracoes', None)
ob_movel_brazier_4311_3417_z6 = bpy.data.objects.new('Movel_brazier_4311_3417_z6', me_movel_brazier_4311_3417_z6)
ob_movel_brazier_4311_3424_z7 = bpy.data.objects.new('Movel_brazier_4311_3424_z7', me_movel_brazier_4311_3424_z7)
ob_movel_brazier_4311_3434_z6 = bpy.data.objects.new('Movel_brazier_4311_3434_z6', me_movel_brazier_4311_3434_z6)

# ---- transforms, parenting, visibility, modifiers, constraints
ob_parede_externa_norte_y3416_x4304_4310.location = (-0.5, -16.0, 0.0)
ob_parede_externa_norte_y3416_x4304_4310.empty_display_type = 'CUBE'
ob_bloco_stone_wall_4304_3416_z0.parent = ob_parede_externa_norte_y3416_x4304_4310
ob_bloco_stone_wall_4304_3416_z0.matrix_parent_inverse = Matrix(((1.0, -0.0, 0.0, 0.5), (-0.0, 1.0, -0.0, 16.0), (0.0, -0.0, 1.0, -0.0), (-0.0, 0.0, -0.0, 1.0)))
ob_bloco_stone_wall_4304_3416_z0.location = (-3.5, -16.33, 1.2)
ob_bloco_stone_wall_4305_3416_z0.parent = ob_parede_externa_norte_y3416_x4304_4310
ob_bloco_stone_wall_4305_3416_z0.matrix_parent_inverse = Matrix(((1.0, -0.0, 0.0, 0.5), (-0.0, 1.0, -0.0, 16.0), (0.0, -0.0, 1.0, -0.0), (-0.0, 0.0, -0.0, 1.0)))
ob_bloco_stone_wall_4305_3416_z0.location = (-2.5, -16.33, 1.2)
ob_bloco_stone_wall_4306_3416_z0.parent = ob_parede_externa_norte_y3416_x4304_4310
ob_bloco_stone_wall_4306_3416_z0.matrix_parent_inverse = Matrix(((1.0, -0.0, 0.0, 0.5), (-0.0, 1.0, -0.0, 16.0), (0.0, -0.0, 1.0, -0.0), (-0.0, 0.0, -0.0, 1.0)))
ob_bloco_stone_wall_4306_3416_z0.location = (-1.5, -16.33, 1.2)
ob_bloco_stone_wall_4307_3416_z0.parent = ob_parede_externa_norte_y3416_x4304_4310
ob_bloco_stone_wall_4307_3416_z0.matrix_parent_inverse = Matrix(((1.0, -0.0, 0.0, 0.5), (-0.0, 1.0, -0.0, 16.0), (0.0, -0.0, 1.0, -0.0), (-0.0, 0.0, -0.0, 1.0)))
ob_bloco_stone_wall_4307_3416_z0.location = (-0.5, -16.33, 1.2)
ob_bloco_stone_wall_4308_3416_z0.parent = ob_parede_externa_norte_y3416_x4304_4310
ob_bloco_stone_wall_4308_3416_z0.matrix_parent_inverse = Matrix(((1.0, -0.0, 0.0, 0.5), (-0.0, 1.0, -0.0, 16.0), (0.0, -0.0, 1.0, -0.0), (-0.0, 0.0, -0.0, 1.0)))
ob_bloco_stone_wall_4308_3416_z0.location = (0.5, -16.33, 1.2)
ob_bloco_stone_wall_4309_3416_z0.parent = ob_parede_externa_norte_y3416_x4304_4310
ob_bloco_stone_wall_4309_3416_z0.matrix_parent_inverse = Matrix(((1.0, -0.0, 0.0, 0.5), (-0.0, 1.0, -0.0, 16.0), (0.0, -0.0, 1.0, -0.0), (-0.0, 0.0, -0.0, 1.0)))
ob_bloco_stone_wall_4309_3416_z0.location = (1.5, -16.33, 1.2)
ob_bloco_stone_wall_4310_3416_z0.parent = ob_parede_externa_norte_y3416_x4304_4310
ob_bloco_stone_wall_4310_3416_z0.matrix_parent_inverse = Matrix(((1.0, -0.0, 0.0, 0.5), (-0.0, 1.0, -0.0, 16.0), (0.0, -0.0, 1.0, -0.0), (-0.0, 0.0, -0.0, 1.0)))
ob_bloco_stone_wall_4310_3416_z0.location = (2.5, -16.33, 1.2)
ob_parede_externa_sul_y3448_x4311_4311.location = (3.5, 16.0, 0.0)
ob_parede_externa_sul_y3448_x4311_4311.empty_display_type = 'CUBE'
ob_bloco_stone_wall_4311_3448_z0.parent = ob_parede_externa_sul_y3448_x4311_4311
ob_bloco_stone_wall_4311_3448_z0.matrix_parent_inverse = Matrix(((1.0, -0.0, 0.0, -3.5), (-0.0, 1.0, -0.0, -16.0), (0.0, -0.0, 1.0, -0.0), (-0.0, 0.0, -0.0, 1.0)))
ob_bloco_stone_wall_4311_3448_z0.location = (3.5, 15.68, 1.2)
ob_parede_externa_leste_x4311_y3420_3422.location = (3.5, -11.0, 0.0)
ob_parede_externa_leste_x4311_y3420_3422.empty_display_type = 'CUBE'
ob_bloco_stone_post_4311_3420_z0.parent = ob_parede_externa_leste_x4311_y3420_3422
ob_bloco_stone_post_4311_3420_z0.matrix_parent_inverse = Matrix(((1.0, -0.0, 0.0, -3.5), (-0.0, 1.0, -0.0, 11.0), (0.0, -0.0, 1.0, -0.0), (-0.0, 0.0, -0.0, 1.0)))
ob_bloco_stone_post_4311_3420_z0.location = (3.175, -12.0, 1.2)
ob_bloco_stone_post_4311_3421_z0.parent = ob_parede_externa_leste_x4311_y3420_3422
ob_bloco_stone_post_4311_3421_z0.matrix_parent_inverse = Matrix(((1.0, -0.0, 0.0, -3.5), (-0.0, 1.0, -0.0, 11.0), (0.0, -0.0, 1.0, -0.0), (-0.0, 0.0, -0.0, 1.0)))
ob_bloco_stone_post_4311_3421_z0.location = (3.175, -11.0, 1.2)
ob_bloco_stone_post_4311_3422_z0.parent = ob_parede_externa_leste_x4311_y3420_3422
ob_bloco_stone_post_4311_3422_z0.matrix_parent_inverse = Matrix(((1.0, -0.0, 0.0, -3.5), (-0.0, 1.0, -0.0, 11.0), (0.0, -0.0, 1.0, -0.0), (-0.0, 0.0, -0.0, 1.0)))
ob_bloco_stone_post_4311_3422_z0.location = (3.175, -10.0, 1.2)
ob_parede_externa_leste_x4311_y3438_3440.location = (3.5, 7.0, 0.0)
ob_parede_externa_leste_x4311_y3438_3440.empty_display_type = 'CUBE'
ob_bloco_stone_post_4311_3438_z0.parent = ob_parede_externa_leste_x4311_y3438_3440
ob_bloco_stone_post_4311_3438_z0.matrix_parent_inverse = Matrix(((1.0, -0.0, 0.0, -3.5), (-0.0, 1.0, -0.0, -7.0), (0.0, -0.0, 1.0, -0.0), (-0.0, 0.0, -0.0, 1.0)))
ob_bloco_stone_post_4311_3438_z0.location = (3.175, 6.0, 1.2)
ob_bloco_stone_wall_4311_3439_z0.parent = ob_parede_externa_leste_x4311_y3438_3440
ob_bloco_stone_wall_4311_3439_z0.matrix_parent_inverse = Matrix(((1.0, -0.0, 0.0, -3.5), (-0.0, 1.0, -0.0, -7.0), (0.0, -0.0, 1.0, -0.0), (-0.0, 0.0, -0.0, 1.0)))
ob_bloco_stone_wall_4311_3439_z0.location = (3.175, 7.0, 1.2)
ob_bloco_stone_arch_4311_3440_z0.parent = ob_parede_externa_leste_x4311_y3438_3440
ob_bloco_stone_arch_4311_3440_z0.matrix_parent_inverse = Matrix(((1.0, -0.0, 0.0, -3.5), (-0.0, 1.0, -0.0, -7.0), (0.0, -0.0, 1.0, -0.0), (-0.0, 0.0, -0.0, 1.0)))
ob_bloco_stone_arch_4311_3440_z0.location = (3.175, 8.0, 1.2)
ob_parede_interna_ns_03_x4310_y3417_3448.location = (2.5, 0.5, 0.0)
ob_parede_interna_ns_03_x4310_y3417_3448.empty_display_type = 'CUBE'
ob_bloco_stone_wall_4310_3417_z0.parent = ob_parede_interna_ns_03_x4310_y3417_3448
ob_bloco_stone_wall_4310_3417_z0.matrix_parent_inverse = Matrix(((1.0, -0.0, 0.0, -2.5), (-0.0, 1.0, -0.0, -0.5), (0.0, -0.0, 1.0, -0.0), (-0.0, 0.0, -0.0, 1.0)))
ob_bloco_stone_wall_4310_3417_z0.location = (2.175, -15.0, 1.2)
ob_bloco_stone_wall_4310_3418_z0.parent = ob_parede_interna_ns_03_x4310_y3417_3448
ob_bloco_stone_wall_4310_3418_z0.matrix_parent_inverse = Matrix(((1.0, -0.0, 0.0, -2.5), (-0.0, 1.0, -0.0, -0.5), (0.0, -0.0, 1.0, -0.0), (-0.0, 0.0, -0.0, 1.0)))
ob_bloco_stone_wall_4310_3418_z0.location = (2.175, -14.0, 1.2)
ob_bloco_stone_wall_4310_3419_z0.parent = ob_parede_interna_ns_03_x4310_y3417_3448
ob_bloco_stone_wall_4310_3419_z0.matrix_parent_inverse = Matrix(((1.0, -0.0, 0.0, -2.5), (-0.0, 1.0, -0.0, -0.5), (0.0, -0.0, 1.0, -0.0), (-0.0, 0.0, -0.0, 1.0)))
ob_bloco_stone_wall_4310_3419_z0.location = (2.175, -13.0, 1.2)
ob_bloco_stone_wall_4310_3420_z0.parent = ob_parede_interna_ns_03_x4310_y3417_3448
ob_bloco_stone_wall_4310_3420_z0.matrix_parent_inverse = Matrix(((1.0, -0.0, 0.0, -2.5), (-0.0, 1.0, -0.0, -0.5), (0.0, -0.0, 1.0, -0.0), (-0.0, 0.0, -0.0, 1.0)))
ob_bloco_stone_wall_4310_3420_z0.location = (2.175, -12.0, 1.2)
ob_bloco_stone_wall_4310_3421_z0.parent = ob_parede_interna_ns_03_x4310_y3417_3448
ob_bloco_stone_wall_4310_3421_z0.matrix_parent_inverse = Matrix(((1.0, -0.0, 0.0, -2.5), (-0.0, 1.0, -0.0, -0.5), (0.0, -0.0, 1.0, -0.0), (-0.0, 0.0, -0.0, 1.0)))
ob_bloco_stone_wall_4310_3421_z0.location = (2.175, -11.0, 1.2)
ob_bloco_stone_wall_4310_3422_z0.parent = ob_parede_interna_ns_03_x4310_y3417_3448
ob_bloco_stone_wall_4310_3422_z0.matrix_parent_inverse = Matrix(((1.0, -0.0, 0.0, -2.5), (-0.0, 1.0, -0.0, -0.5), (0.0, -0.0, 1.0, -0.0), (-0.0, 0.0, -0.0, 1.0)))
ob_bloco_stone_wall_4310_3422_z0.location = (2.175, -10.0, 1.2)
ob_bloco_stone_wall_4310_3423_z0.parent = ob_parede_interna_ns_03_x4310_y3417_3448
ob_bloco_stone_wall_4310_3423_z0.matrix_parent_inverse = Matrix(((1.0, -0.0, 0.0, -2.5), (-0.0, 1.0, -0.0, -0.5), (0.0, -0.0, 1.0, -0.0), (-0.0, 0.0, -0.0, 1.0)))
ob_bloco_stone_wall_4310_3423_z0.location = (2.175, -9.0, 1.2)
ob_bloco_stone_wall_4310_3424_z0.parent = ob_parede_interna_ns_03_x4310_y3417_3448
ob_bloco_stone_wall_4310_3424_z0.matrix_parent_inverse = Matrix(((1.0, -0.0, 0.0, -2.5), (-0.0, 1.0, -0.0, -0.5), (0.0, -0.0, 1.0, -0.0), (-0.0, 0.0, -0.0, 1.0)))
ob_bloco_stone_wall_4310_3424_z0.location = (2.175, -8.0, 1.2)
ob_bloco_stone_wall_4310_3425_z0.parent = ob_parede_interna_ns_03_x4310_y3417_3448
ob_bloco_stone_wall_4310_3425_z0.matrix_parent_inverse = Matrix(((1.0, -0.0, 0.0, -2.5), (-0.0, 1.0, -0.0, -0.5), (0.0, -0.0, 1.0, -0.0), (-0.0, 0.0, -0.0, 1.0)))
ob_bloco_stone_wall_4310_3425_z0.location = (2.175, -7.0, 1.2)
ob_bloco_stone_wall_4310_3426_z0.parent = ob_parede_interna_ns_03_x4310_y3417_3448
ob_bloco_stone_wall_4310_3426_z0.matrix_parent_inverse = Matrix(((1.0, -0.0, 0.0, -2.5), (-0.0, 1.0, -0.0, -0.5), (0.0, -0.0, 1.0, -0.0), (-0.0, 0.0, -0.0, 1.0)))
ob_bloco_stone_wall_4310_3426_z0.location = (2.175, -6.0, 1.2)
ob_bloco_stone_wall_4310_3427_z0.parent = ob_parede_interna_ns_03_x4310_y3417_3448
ob_bloco_stone_wall_4310_3427_z0.matrix_parent_inverse = Matrix(((1.0, -0.0, 0.0, -2.5), (-0.0, 1.0, -0.0, -0.5), (0.0, -0.0, 1.0, -0.0), (-0.0, 0.0, -0.0, 1.0)))
ob_bloco_stone_wall_4310_3427_z0.location = (2.175, -5.0, 1.2)
ob_bloco_stone_wall_4310_3428_z0.parent = ob_parede_interna_ns_03_x4310_y3417_3448
ob_bloco_stone_wall_4310_3428_z0.matrix_parent_inverse = Matrix(((1.0, -0.0, 0.0, -2.5), (-0.0, 1.0, -0.0, -0.5), (0.0, -0.0, 1.0, -0.0), (-0.0, 0.0, -0.0, 1.0)))
ob_bloco_stone_wall_4310_3428_z0.location = (2.175, -4.0, 1.2)
ob_bloco_stone_wall_4310_3429_z0.parent = ob_parede_interna_ns_03_x4310_y3417_3448
ob_bloco_stone_wall_4310_3429_z0.matrix_parent_inverse = Matrix(((1.0, -0.0, 0.0, -2.5), (-0.0, 1.0, -0.0, -0.5), (0.0, -0.0, 1.0, -0.0), (-0.0, 0.0, -0.0, 1.0)))
ob_bloco_stone_wall_4310_3429_z0.location = (2.175, -3.0, 1.2)
ob_bloco_stone_wall_4310_3430_z0.parent = ob_parede_interna_ns_03_x4310_y3417_3448
ob_bloco_stone_wall_4310_3430_z0.matrix_parent_inverse = Matrix(((1.0, -0.0, 0.0, -2.5), (-0.0, 1.0, -0.0, -0.5), (0.0, -0.0, 1.0, -0.0), (-0.0, 0.0, -0.0, 1.0)))
ob_bloco_stone_wall_4310_3430_z0.location = (2.175, -2.0, 1.2)
ob_bloco_stone_wall_4310_3431_z0.parent = ob_parede_interna_ns_03_x4310_y3417_3448
ob_bloco_stone_wall_4310_3431_z0.matrix_parent_inverse = Matrix(((1.0, -0.0, 0.0, -2.5), (-0.0, 1.0, -0.0, -0.5), (0.0, -0.0, 1.0, -0.0), (-0.0, 0.0, -0.0, 1.0)))
ob_bloco_stone_wall_4310_3431_z0.location = (2.175, -1.0, 1.2)
ob_bloco_stone_wall_4310_3432_z0.parent = ob_parede_interna_ns_03_x4310_y3417_3448
ob_bloco_stone_wall_4310_3432_z0.matrix_parent_inverse = Matrix(((1.0, -0.0, 0.0, -2.5), (-0.0, 1.0, -0.0, -0.5), (0.0, -0.0, 1.0, -0.0), (-0.0, 0.0, -0.0, 1.0)))
ob_bloco_stone_wall_4310_3432_z0.location = (2.175, 0.0, 1.2)
ob_bloco_stone_wall_4310_3433_z0.parent = ob_parede_interna_ns_03_x4310_y3417_3448
ob_bloco_stone_wall_4310_3433_z0.matrix_parent_inverse = Matrix(((1.0, -0.0, 0.0, -2.5), (-0.0, 1.0, -0.0, -0.5), (0.0, -0.0, 1.0, -0.0), (-0.0, 0.0, -0.0, 1.0)))
ob_bloco_stone_wall_4310_3433_z0.location = (2.175, 1.0, 1.2)
ob_bloco_stone_wall_4310_3434_z0.parent = ob_parede_interna_ns_03_x4310_y3417_3448
ob_bloco_stone_wall_4310_3434_z0.matrix_parent_inverse = Matrix(((1.0, -0.0, 0.0, -2.5), (-0.0, 1.0, -0.0, -0.5), (0.0, -0.0, 1.0, -0.0), (-0.0, 0.0, -0.0, 1.0)))
ob_bloco_stone_wall_4310_3434_z0.location = (2.175, 2.0, 1.2)
ob_bloco_stone_wall_4310_3435_z0.parent = ob_parede_interna_ns_03_x4310_y3417_3448
ob_bloco_stone_wall_4310_3435_z0.matrix_parent_inverse = Matrix(((1.0, -0.0, 0.0, -2.5), (-0.0, 1.0, -0.0, -0.5), (0.0, -0.0, 1.0, -0.0), (-0.0, 0.0, -0.0, 1.0)))
ob_bloco_stone_wall_4310_3435_z0.location = (2.175, 3.0, 1.2)
ob_bloco_stone_wall_4310_3436_z0.parent = ob_parede_interna_ns_03_x4310_y3417_3448
ob_bloco_stone_wall_4310_3436_z0.matrix_parent_inverse = Matrix(((1.0, -0.0, 0.0, -2.5), (-0.0, 1.0, -0.0, -0.5), (0.0, -0.0, 1.0, -0.0), (-0.0, 0.0, -0.0, 1.0)))
ob_bloco_stone_wall_4310_3436_z0.location = (2.175, 4.0, 1.2)
ob_bloco_stone_wall_4310_3437_z0.parent = ob_parede_interna_ns_03_x4310_y3417_3448
ob_bloco_stone_wall_4310_3437_z0.matrix_parent_inverse = Matrix(((1.0, -0.0, 0.0, -2.5), (-0.0, 1.0, -0.0, -0.5), (0.0, -0.0, 1.0, -0.0), (-0.0, 0.0, -0.0, 1.0)))
ob_bloco_stone_wall_4310_3437_z0.location = (2.175, 5.0, 1.2)
ob_bloco_stone_wall_4310_3438_z0.parent = ob_parede_interna_ns_03_x4310_y3417_3448
ob_bloco_stone_wall_4310_3438_z0.matrix_parent_inverse = Matrix(((1.0, -0.0, 0.0, -2.5), (-0.0, 1.0, -0.0, -0.5), (0.0, -0.0, 1.0, -0.0), (-0.0, 0.0, -0.0, 1.0)))
ob_bloco_stone_wall_4310_3438_z0.location = (2.175, 6.0, 1.2)
ob_bloco_stone_wall_4310_3439_z0.parent = ob_parede_interna_ns_03_x4310_y3417_3448
ob_bloco_stone_wall_4310_3439_z0.matrix_parent_inverse = Matrix(((1.0, -0.0, 0.0, -2.5), (-0.0, 1.0, -0.0, -0.5), (0.0, -0.0, 1.0, -0.0), (-0.0, 0.0, -0.0, 1.0)))
ob_bloco_stone_wall_4310_3439_z0.location = (2.175, 7.0, 1.2)
ob_bloco_stone_wall_4310_3440_z0.parent = ob_parede_interna_ns_03_x4310_y3417_3448
ob_bloco_stone_wall_4310_3440_z0.matrix_parent_inverse = Matrix(((1.0, -0.0, 0.0, -2.5), (-0.0, 1.0, -0.0, -0.5), (0.0, -0.0, 1.0, -0.0), (-0.0, 0.0, -0.0, 1.0)))
ob_bloco_stone_wall_4310_3440_z0.location = (2.175, 8.0, 1.2)
ob_bloco_stone_wall_4310_3441_z0.parent = ob_parede_interna_ns_03_x4310_y3417_3448
ob_bloco_stone_wall_4310_3441_z0.matrix_parent_inverse = Matrix(((1.0, -0.0, 0.0, -2.5), (-0.0, 1.0, -0.0, -0.5), (0.0, -0.0, 1.0, -0.0), (-0.0, 0.0, -0.0, 1.0)))
ob_bloco_stone_wall_4310_3441_z0.location = (2.175, 9.0, 1.2)
ob_bloco_stone_wall_4310_3442_z0.parent = ob_parede_interna_ns_03_x4310_y3417_3448
ob_bloco_stone_wall_4310_3442_z0.matrix_parent_inverse = Matrix(((1.0, -0.0, 0.0, -2.5), (-0.0, 1.0, -0.0, -0.5), (0.0, -0.0, 1.0, -0.0), (-0.0, 0.0, -0.0, 1.0)))
ob_bloco_stone_wall_4310_3442_z0.location = (2.175, 10.0, 1.2)
ob_bloco_stone_wall_4310_3443_z0.parent = ob_parede_interna_ns_03_x4310_y3417_3448
ob_bloco_stone_wall_4310_3443_z0.matrix_parent_inverse = Matrix(((1.0, -0.0, 0.0, -2.5), (-0.0, 1.0, -0.0, -0.5), (0.0, -0.0, 1.0, -0.0), (-0.0, 0.0, -0.0, 1.0)))
ob_bloco_stone_wall_4310_3443_z0.location = (2.175, 11.0, 1.2)
ob_bloco_stone_wall_4310_3444_z0.parent = ob_parede_interna_ns_03_x4310_y3417_3448
ob_bloco_stone_wall_4310_3444_z0.matrix_parent_inverse = Matrix(((1.0, -0.0, 0.0, -2.5), (-0.0, 1.0, -0.0, -0.5), (0.0, -0.0, 1.0, -0.0), (-0.0, 0.0, -0.0, 1.0)))
ob_bloco_stone_wall_4310_3444_z0.location = (2.175, 12.0, 1.2)
ob_bloco_stone_wall_4310_3445_z0.parent = ob_parede_interna_ns_03_x4310_y3417_3448
ob_bloco_stone_wall_4310_3445_z0.matrix_parent_inverse = Matrix(((1.0, -0.0, 0.0, -2.5), (-0.0, 1.0, -0.0, -0.5), (0.0, -0.0, 1.0, -0.0), (-0.0, 0.0, -0.0, 1.0)))
ob_bloco_stone_wall_4310_3445_z0.location = (2.175, 13.0, 1.2)
ob_bloco_stone_wall_4310_3446_z0.parent = ob_parede_interna_ns_03_x4310_y3417_3448
ob_bloco_stone_wall_4310_3446_z0.matrix_parent_inverse = Matrix(((1.0, -0.0, 0.0, -2.5), (-0.0, 1.0, -0.0, -0.5), (0.0, -0.0, 1.0, -0.0), (-0.0, 0.0, -0.0, 1.0)))
ob_bloco_stone_wall_4310_3446_z0.location = (2.175, 14.0, 1.2)
ob_bloco_stone_wall_4310_3447_z0.parent = ob_parede_interna_ns_03_x4310_y3417_3448
ob_bloco_stone_wall_4310_3447_z0.matrix_parent_inverse = Matrix(((1.0, -0.0, 0.0, -2.5), (-0.0, 1.0, -0.0, -0.5), (0.0, -0.0, 1.0, -0.0), (-0.0, 0.0, -0.0, 1.0)))
ob_bloco_stone_wall_4310_3447_z0.location = (2.175, 15.0, 1.2)
ob_bloco_stone_wall_4310_3448_z0.parent = ob_parede_interna_ns_03_x4310_y3417_3448
ob_bloco_stone_wall_4310_3448_z0.matrix_parent_inverse = Matrix(((1.0, -0.0, 0.0, -2.5), (-0.0, 1.0, -0.0, -0.5), (0.0, -0.0, 1.0, -0.0), (-0.0, 0.0, -0.0, 1.0)))
ob_bloco_stone_wall_4310_3448_z0.location = (2.175, 16.0, 1.2)
ob_pisos_lajes.location = (0.0, 0.0, 0.0)
ob_pisos_lajes.empty_display_type = 'CUBE'
ob_piso_stone_4311_3417_z0.parent = ob_pisos_lajes
ob_piso_stone_4311_3417_z0.location = (3.5, -15.0, -0.05)
ob_piso_stone_4311_3424_z0.parent = ob_pisos_lajes
ob_piso_stone_4311_3424_z0.location = (3.5, -8.0, -0.05)
ob_piso_stone_4311_3434_z0.parent = ob_pisos_lajes
ob_piso_stone_4311_3434_z0.location = (3.5, 2.0, -0.05)
ob_moveis_decoracoes.location = (0.0, 0.0, 0.0)
ob_moveis_decoracoes.empty_display_type = 'CUBE'
ob_movel_brazier_4311_3417_z6.parent = ob_moveis_decoracoes
ob_movel_brazier_4311_3417_z6.location = (3.5, -15.0, 0.84)
ob_movel_brazier_4311_3424_z7.parent = ob_moveis_decoracoes
ob_movel_brazier_4311_3424_z7.location = (3.5, -8.0, 0.9)
ob_movel_brazier_4311_3434_z6.parent = ob_moveis_decoracoes
ob_movel_brazier_4311_3434_z6.location = (3.5, 2.0, 0.84)

# ---- collection membership
col_01_paredes_externas.objects.link(ob_parede_externa_norte_y3416_x4304_4310)
col_01_paredes_externas.objects.link(ob_bloco_stone_wall_4304_3416_z0)
col_01_paredes_externas.objects.link(ob_bloco_stone_wall_4305_3416_z0)
col_01_paredes_externas.objects.link(ob_bloco_stone_wall_4306_3416_z0)
col_01_paredes_externas.objects.link(ob_bloco_stone_wall_4307_3416_z0)
col_01_paredes_externas.objects.link(ob_bloco_stone_wall_4308_3416_z0)
col_01_paredes_externas.objects.link(ob_bloco_stone_wall_4309_3416_z0)
col_01_paredes_externas.objects.link(ob_bloco_stone_wall_4310_3416_z0)
col_01_paredes_externas.objects.link(ob_parede_externa_sul_y3448_x4311_4311)
col_01_paredes_externas.objects.link(ob_bloco_stone_wall_4311_3448_z0)
col_01_paredes_externas.objects.link(ob_parede_externa_leste_x4311_y3420_3422)
col_01_paredes_externas.objects.link(ob_bloco_stone_post_4311_3420_z0)
col_01_paredes_externas.objects.link(ob_bloco_stone_post_4311_3421_z0)
col_01_paredes_externas.objects.link(ob_bloco_stone_post_4311_3422_z0)
col_01_paredes_externas.objects.link(ob_parede_externa_leste_x4311_y3438_3440)
col_01_paredes_externas.objects.link(ob_bloco_stone_post_4311_3438_z0)
col_01_paredes_externas.objects.link(ob_bloco_stone_wall_4311_3439_z0)
col_01_paredes_externas.objects.link(ob_bloco_stone_arch_4311_3440_z0)
col_02_paredes_internas.objects.link(ob_parede_interna_ns_03_x4310_y3417_3448)
col_02_paredes_internas.objects.link(ob_bloco_stone_wall_4310_3417_z0)
col_02_paredes_internas.objects.link(ob_bloco_stone_wall_4310_3418_z0)
col_02_paredes_internas.objects.link(ob_bloco_stone_wall_4310_3419_z0)
col_02_paredes_internas.objects.link(ob_bloco_stone_wall_4310_3420_z0)
col_02_paredes_internas.objects.link(ob_bloco_stone_wall_4310_3421_z0)
col_02_paredes_internas.objects.link(ob_bloco_stone_wall_4310_3422_z0)
col_02_paredes_internas.objects.link(ob_bloco_stone_wall_4310_3423_z0)
col_02_paredes_internas.objects.link(ob_bloco_stone_wall_4310_3424_z0)
col_02_paredes_internas.objects.link(ob_bloco_stone_wall_4310_3425_z0)
col_02_paredes_internas.objects.link(ob_bloco_stone_wall_4310_3426_z0)
col_02_paredes_internas.objects.link(ob_bloco_stone_wall_4310_3427_z0)
col_02_paredes_internas.objects.link(ob_bloco_stone_wall_4310_3428_z0)
col_02_paredes_internas.objects.link(ob_bloco_stone_wall_4310_3429_z0)
col_02_paredes_internas.objects.link(ob_bloco_stone_wall_4310_3430_z0)
col_02_paredes_internas.objects.link(ob_bloco_stone_wall_4310_3431_z0)
col_02_paredes_internas.objects.link(ob_bloco_stone_wall_4310_3432_z0)
col_02_paredes_internas.objects.link(ob_bloco_stone_wall_4310_3433_z0)
col_02_paredes_internas.objects.link(ob_bloco_stone_wall_4310_3434_z0)
col_02_paredes_internas.objects.link(ob_bloco_stone_wall_4310_3435_z0)
col_02_paredes_internas.objects.link(ob_bloco_stone_wall_4310_3436_z0)
col_02_paredes_internas.objects.link(ob_bloco_stone_wall_4310_3437_z0)
col_02_paredes_internas.objects.link(ob_bloco_stone_wall_4310_3438_z0)
col_02_paredes_internas.objects.link(ob_bloco_stone_wall_4310_3439_z0)
col_02_paredes_internas.objects.link(ob_bloco_stone_wall_4310_3440_z0)
col_02_paredes_internas.objects.link(ob_bloco_stone_wall_4310_3441_z0)
col_02_paredes_internas.objects.link(ob_bloco_stone_wall_4310_3442_z0)
col_02_paredes_internas.objects.link(ob_bloco_stone_wall_4310_3443_z0)
col_02_paredes_internas.objects.link(ob_bloco_stone_wall_4310_3444_z0)
col_02_paredes_internas.objects.link(ob_bloco_stone_wall_4310_3445_z0)
col_02_paredes_internas.objects.link(ob_bloco_stone_wall_4310_3446_z0)
col_02_paredes_internas.objects.link(ob_bloco_stone_wall_4310_3447_z0)
col_02_paredes_internas.objects.link(ob_bloco_stone_wall_4310_3448_z0)
col_03_pisos_escadas.objects.link(ob_pisos_lajes)
col_03_pisos_escadas.objects.link(ob_piso_stone_4311_3417_z0)
col_03_pisos_escadas.objects.link(ob_piso_stone_4311_3424_z0)
col_03_pisos_escadas.objects.link(ob_piso_stone_4311_3434_z0)
col_04_moveis_decoracoes.objects.link(ob_moveis_decoracoes)
col_04_moveis_decoracoes.objects.link(ob_movel_brazier_4311_3417_z6)
col_04_moveis_decoracoes.objects.link(ob_movel_brazier_4311_3424_z7)
col_04_moveis_decoracoes.objects.link(ob_movel_brazier_4311_3434_z6)

# ---- scene / render settings (as saved in the file)
scene.frame_start = 1; scene.frame_end = 250; scene.frame_set(1)
scene.render.engine = 'BLENDER_EEVEE_NEXT'
scene.render.bake_bias = 0.0
scene.render.bake_samples = 0
scene.cycles.sampling_pattern = 'TABULATED_SOBOL'
scene.eevee.use_volume_custom_range = False
bpy.context.view_layer.update()

# ---- added for rendering (the .blend has no active camera and no usable light): camera, sun + grey world if the file has none
cam_auto = bpy.data.cameras.new('AutoCamera')
cam_auto.lens = 50.0
cam_auto.sensor_width = 36.0
cam_auto.clip_end = 1000.0
ob_auto_camera = bpy.data.objects.new('AutoCamera', cam_auto)
scene.collection.objects.link(ob_auto_camera)
ob_auto_camera.location = (31.5018, -37.8022, 26.3515)
ob_auto_camera.rotation_euler = (1.09748, -7.21219e-08, 0.694738)
scene.camera = ob_auto_camera
light_auto_sun = bpy.data.lights.new('AutoSun', 'SUN')
light_auto_sun.energy = 3.0
light_auto_sun.angle = 0.0523599
ob_auto_sun = bpy.data.objects.new('AutoSun', light_auto_sun)
scene.collection.objects.link(ob_auto_sun)
ob_auto_sun.rotation_euler = (0.872665, 0.174533, 0.523599)
if scene.world is None:
    world_auto = bpy.data.worlds.new('AutoWorld')
    world_auto.color = (0.3, 0.3, 0.3)
    scene.world = world_auto
bpy.context.view_layer.update()
